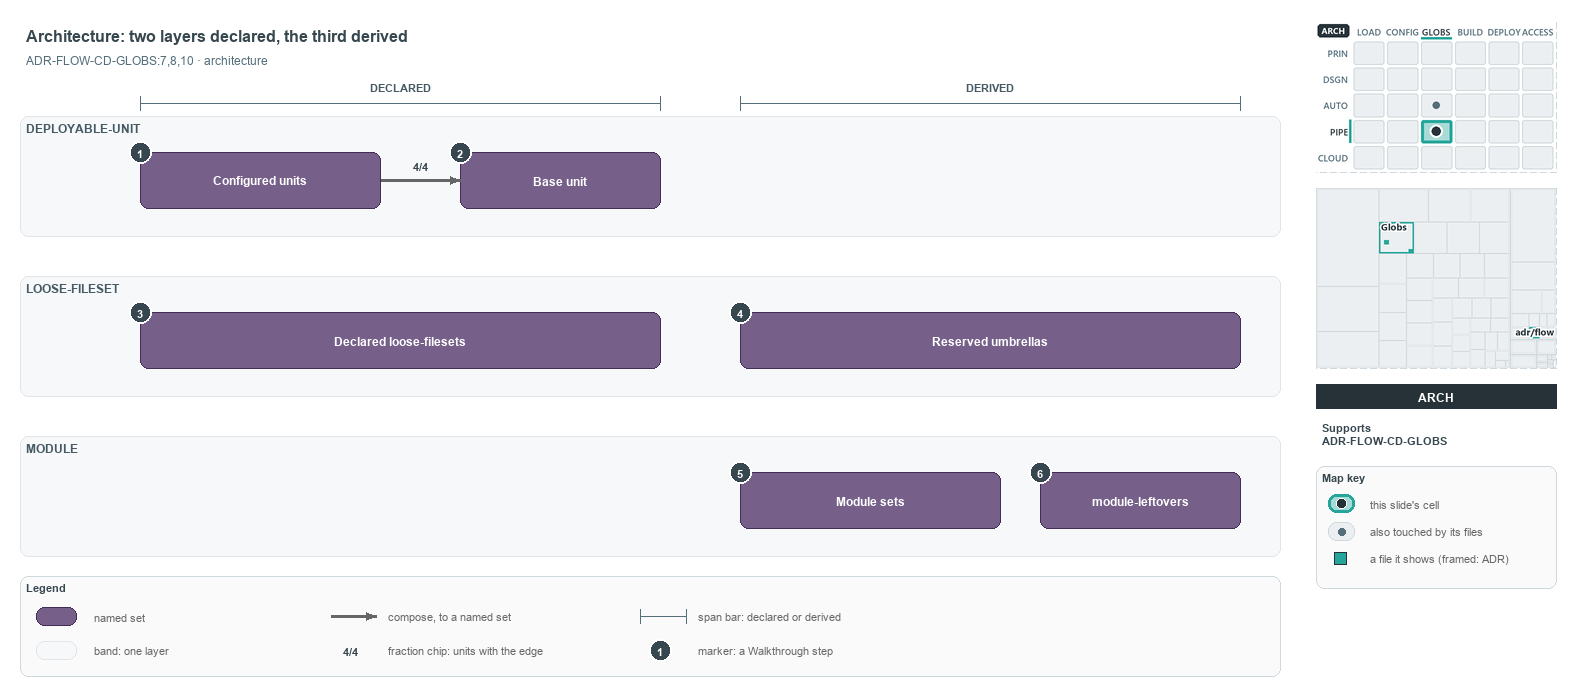

The diagram above was exported from draw.io. Its source (the exported page's mxGraphModel, read from the mxfile embedded in the PNG):
<mxGraphModel dx="1024" dy="768" grid="0" gridSize="10" guides="1" tooltips="1" connect="1" arrows="1" fold="1" page="1" pageScale="1" pageWidth="1572" pageHeight="700" background="#ffffff" math="0" shadow="0">
  <root>
    <mxCell id="0" />
    <mxCell id="1" parent="0" />
    <mxCell id="title" value="Architecture: two layers declared, the third derived" style="text;html=1;align=left;verticalAlign=middle;fontSize=16;fontStyle=1;fontColor=#37474F;" vertex="1" parent="1">
      <mxGeometry x="20" y="14" width="1260" height="30" as="geometry" />
    </mxCell>
    <mxCell id="subtitle" value="ADR-FLOW-CD-GLOBS:7,8,10 &amp;#183; architecture" style="text;html=1;align=left;verticalAlign=middle;fontSize=12;fontColor=#546E7A;" vertex="1" parent="1">
      <mxGeometry x="20" y="44" width="1240" height="20" as="geometry" />
    </mxCell>
    <mxCell id="band-du" value="DEPLOYABLE-UNIT" style="rounded=1;html=1;arcSize=3;fillColor=#F6F8FA;strokeColor=#E1E4E8;verticalAlign=top;align=left;spacingLeft=8;fontStyle=1;fontSize=12;fontColor=#455A64;" vertex="1" parent="1">
      <mxGeometry x="20" y="110" width="1260" height="120" as="geometry" />
    </mxCell>
    <mxCell id="band-loose" value="LOOSE-FILESET" style="rounded=1;html=1;arcSize=3;fillColor=#F6F8FA;strokeColor=#E1E4E8;verticalAlign=top;align=left;spacingLeft=8;fontStyle=1;fontSize=12;fontColor=#455A64;" vertex="1" parent="1">
      <mxGeometry x="20" y="270" width="1260" height="120" as="geometry" />
    </mxCell>
    <mxCell id="band-module" value="MODULE" style="rounded=1;html=1;arcSize=3;fillColor=#F6F8FA;strokeColor=#E1E4E8;verticalAlign=top;align=left;spacingLeft=8;fontStyle=1;fontSize=12;fontColor=#455A64;" vertex="1" parent="1">
      <mxGeometry x="20" y="430" width="1260" height="120" as="geometry" />
    </mxCell>
    <mxCell id="span-declared-label" value="DECLARED" style="text;html=1;align=center;verticalAlign=middle;fontSize=11;fontStyle=1;fontColor=#455A64;labelBackgroundColor=#FFFFFF;" vertex="1" parent="1">
      <mxGeometry x="360" y="72" width="80" height="16" as="geometry" />
    </mxCell>
    <mxCell id="span-declared" value="" style="shape=crossbar;whiteSpace=wrap;html=1;rounded=1;fillColor=none;strokeColor=#546E7A;strokeWidth=1.5;" vertex="1" parent="1">
      <mxGeometry x="140" y="90" width="520" height="14" as="geometry" />
    </mxCell>
    <mxCell id="span-derived-label" value="DERIVED" style="text;html=1;align=center;verticalAlign=middle;fontSize=11;fontStyle=1;fontColor=#455A64;labelBackgroundColor=#FFFFFF;" vertex="1" parent="1">
      <mxGeometry x="950" y="72" width="80" height="16" as="geometry" />
    </mxCell>
    <mxCell id="span-derived" value="" style="shape=crossbar;whiteSpace=wrap;html=1;rounded=1;fillColor=none;strokeColor=#546E7A;strokeWidth=1.5;" vertex="1" parent="1">
      <mxGeometry x="740" y="90" width="500" height="14" as="geometry" />
    </mxCell>
    <mxCell id="set-configured" value="&lt;b&gt;Configured units&lt;/b&gt;" style="rounded=1;whiteSpace=wrap;html=1;arcSize=20;fillColor=#76608a;strokeColor=#432d57;fontColor=#FFFFFF;fontSize=12;" vertex="1" parent="1">
      <mxGeometry x="140" y="146" width="240" height="56" as="geometry" />
    </mxCell>
    <mxCell id="set-base" value="&lt;b&gt;Base unit&lt;/b&gt;" style="rounded=1;whiteSpace=wrap;html=1;arcSize=20;fillColor=#76608a;strokeColor=#432d57;fontColor=#FFFFFF;fontSize=12;" vertex="1" parent="1">
      <mxGeometry x="460" y="146" width="200" height="56" as="geometry" />
    </mxCell>
    <mxCell id="p-edge-compose-a" value="" style="text;html=1;strokeColor=none;fillColor=none;" vertex="1" parent="1">
      <mxGeometry x="380" y="174" width="1" height="1" as="geometry" />
    </mxCell>
    <mxCell id="p-edge-compose-b" value="" style="text;html=1;strokeColor=none;fillColor=none;" vertex="1" parent="1">
      <mxGeometry x="460" y="174" width="1" height="1" as="geometry" />
    </mxCell>
    <mxCell id="edge-compose" value="" style="edgeStyle=orthogonalEdgeStyle;rounded=1;html=1;fontSize=10;endArrow=block;strokeColor=#666666;strokeWidth=2.5;" edge="1" parent="1" source="p-edge-compose-a" target="p-edge-compose-b">
      <mxGeometry relative="1" as="geometry" />
    </mxCell>
    <mxCell id="frac-compose" value="&lt;b&gt;4/4&lt;/b&gt;" style="text;html=1;align=center;verticalAlign=middle;fontSize=11;fontColor=#37474F;fillColor=#FFFFFF;strokeColor=none;" vertex="1" parent="1">
      <mxGeometry x="405" y="150" width="30" height="18" as="geometry" />
    </mxCell>
    <mxCell id="set-declared-loose" value="&lt;b&gt;Declared loose-filesets&lt;/b&gt;" style="rounded=1;whiteSpace=wrap;html=1;arcSize=20;fillColor=#76608a;strokeColor=#432d57;fontColor=#FFFFFF;fontSize=12;" vertex="1" parent="1">
      <mxGeometry x="140" y="306" width="520" height="56" as="geometry" />
    </mxCell>
    <mxCell id="set-umbrellas" value="&lt;b&gt;Reserved umbrellas&lt;/b&gt;" style="rounded=1;whiteSpace=wrap;html=1;arcSize=20;fillColor=#76608a;strokeColor=#432d57;fontColor=#FFFFFF;fontSize=12;" vertex="1" parent="1">
      <mxGeometry x="740" y="306" width="500" height="56" as="geometry" />
    </mxCell>
    <mxCell id="set-module" value="&lt;b&gt;Module sets&lt;/b&gt;" style="rounded=1;whiteSpace=wrap;html=1;arcSize=20;fillColor=#76608a;strokeColor=#432d57;fontColor=#FFFFFF;fontSize=12;" vertex="1" parent="1">
      <mxGeometry x="740" y="466" width="260" height="56" as="geometry" />
    </mxCell>
    <mxCell id="set-leftovers" value="&lt;b&gt;module-leftovers&lt;/b&gt;" style="rounded=1;whiteSpace=wrap;html=1;arcSize=20;fillColor=#76608a;strokeColor=#432d57;fontColor=#FFFFFF;fontSize=12;" vertex="1" parent="1">
      <mxGeometry x="1040" y="466" width="200" height="56" as="geometry" />
    </mxCell>
    <mxCell id="mark-1" value="1" style="ellipse;html=1;fillColor=#37474F;strokeColor=#FFFFFF;strokeWidth=2;fontColor=#FFFFFF;fontStyle=1;fontSize=11;" vertex="1" parent="1">
      <mxGeometry x="129" y="135" width="22" height="22" as="geometry" />
    </mxCell>
    <mxCell id="mark-2" value="2" style="ellipse;html=1;fillColor=#37474F;strokeColor=#FFFFFF;strokeWidth=2;fontColor=#FFFFFF;fontStyle=1;fontSize=11;" vertex="1" parent="1">
      <mxGeometry x="449" y="135" width="22" height="22" as="geometry" />
    </mxCell>
    <mxCell id="mark-3" value="3" style="ellipse;html=1;fillColor=#37474F;strokeColor=#FFFFFF;strokeWidth=2;fontColor=#FFFFFF;fontStyle=1;fontSize=11;" vertex="1" parent="1">
      <mxGeometry x="129" y="295" width="22" height="22" as="geometry" />
    </mxCell>
    <mxCell id="mark-4" value="4" style="ellipse;html=1;fillColor=#37474F;strokeColor=#FFFFFF;strokeWidth=2;fontColor=#FFFFFF;fontStyle=1;fontSize=11;" vertex="1" parent="1">
      <mxGeometry x="729" y="295" width="22" height="22" as="geometry" />
    </mxCell>
    <mxCell id="mark-5" value="5" style="ellipse;html=1;fillColor=#37474F;strokeColor=#FFFFFF;strokeWidth=2;fontColor=#FFFFFF;fontStyle=1;fontSize=11;" vertex="1" parent="1">
      <mxGeometry x="729" y="455" width="22" height="22" as="geometry" />
    </mxCell>
    <mxCell id="mark-6" value="6" style="ellipse;html=1;fillColor=#37474F;strokeColor=#FFFFFF;strokeWidth=2;fontColor=#FFFFFF;fontStyle=1;fontSize=11;" vertex="1" parent="1">
      <mxGeometry x="1029" y="455" width="22" height="22" as="geometry" />
    </mxCell>
    <mxCell id="legend" value="&lt;b&gt;Legend&lt;/b&gt;" style="rounded=1;whiteSpace=wrap;html=1;arcSize=6;fillColor=#FAFAFA;strokeColor=#CFD8DC;align=left;verticalAlign=top;spacing=8;fontSize=11;fontColor=#37474F;" vertex="1" parent="1">
      <mxGeometry x="20" y="570" width="1260" height="100" as="geometry" />
    </mxCell>
    <mxCell id="legend-0" value="" style="rounded=1;whiteSpace=wrap;html=1;arcSize=20;fillColor=#76608a;strokeColor=#432d57;fontColor=#FFFFFF;fontSize=12;" vertex="1" parent="1">
      <mxGeometry x="36" y="601" width="40" height="18" as="geometry" />
    </mxCell>
    <mxCell id="legend-0-text" value="named set" style="text;html=1;align=left;verticalAlign=middle;fontSize=11;fontColor=#666666;" vertex="1" parent="1">
      <mxGeometry x="88" y="600" width="230" height="20" as="geometry" />
    </mxCell>
    <mxCell id="legend-1" value="" style="rounded=1;html=1;arcSize=3;fillColor=#F6F8FA;strokeColor=#E1E4E8;verticalAlign=top;align=left;spacingLeft=8;fontStyle=1;fontSize=12;fontColor=#455A64;" vertex="1" parent="1">
      <mxGeometry x="36" y="635" width="40" height="18" as="geometry" />
    </mxCell>
    <mxCell id="legend-1-text" value="band: one layer" style="text;html=1;align=left;verticalAlign=middle;fontSize=11;fontColor=#666666;" vertex="1" parent="1">
      <mxGeometry x="88" y="634" width="230" height="20" as="geometry" />
    </mxCell>
    <mxCell id="legend-2-a" value="" style="text;html=1;strokeColor=none;fillColor=none;" vertex="1" parent="1">
      <mxGeometry x="330" y="610" width="1" height="1" as="geometry" />
    </mxCell>
    <mxCell id="legend-2-b" value="" style="text;html=1;strokeColor=none;fillColor=none;" vertex="1" parent="1">
      <mxGeometry x="376" y="610" width="1" height="1" as="geometry" />
    </mxCell>
    <mxCell id="legend-2" value="" style="edgeStyle=orthogonalEdgeStyle;rounded=1;html=1;fontSize=10;endArrow=block;strokeColor=#666666;strokeWidth=2.5;" edge="1" parent="1" source="legend-2-a" target="legend-2-b">
      <mxGeometry relative="1" as="geometry" />
    </mxCell>
    <mxCell id="legend-2-text" value="compose, to a named set" style="text;html=1;align=left;verticalAlign=middle;fontSize=11;fontColor=#666666;" vertex="1" parent="1">
      <mxGeometry x="382" y="600" width="230" height="20" as="geometry" />
    </mxCell>
    <mxCell id="legend-3" value="&lt;b&gt;4/4&lt;/b&gt;" style="text;html=1;align=center;verticalAlign=middle;fontSize=11;fontColor=#37474F;fillColor=#FFFFFF;strokeColor=none;" vertex="1" parent="1">
      <mxGeometry x="335" y="635" width="30" height="18" as="geometry" />
    </mxCell>
    <mxCell id="legend-3-text" value="fraction chip: units with the edge" style="text;html=1;align=left;verticalAlign=middle;fontSize=11;fontColor=#666666;" vertex="1" parent="1">
      <mxGeometry x="382" y="634" width="230" height="20" as="geometry" />
    </mxCell>
    <mxCell id="legend-4" value="" style="shape=crossbar;whiteSpace=wrap;html=1;rounded=1;fillColor=none;strokeColor=#546E7A;strokeWidth=1.5;" vertex="1" parent="1">
      <mxGeometry x="640" y="603" width="46" height="14" as="geometry" />
    </mxCell>
    <mxCell id="legend-4-text" value="span bar: declared or derived" style="text;html=1;align=left;verticalAlign=middle;fontSize=11;fontColor=#666666;" vertex="1" parent="1">
      <mxGeometry x="692" y="600" width="230" height="20" as="geometry" />
    </mxCell>
    <mxCell id="legend-5" value="1" style="ellipse;html=1;fillColor=#37474F;strokeColor=#FFFFFF;strokeWidth=2;fontColor=#FFFFFF;fontStyle=1;fontSize=11;" vertex="1" parent="1">
      <mxGeometry x="649" y="633" width="22" height="22" as="geometry" />
    </mxCell>
    <mxCell id="legend-5-text" value="marker: a Walkthrough step" style="text;html=1;align=left;verticalAlign=middle;fontSize=11;fontColor=#666666;" vertex="1" parent="1">
      <mxGeometry x="692" y="634" width="230" height="20" as="geometry" />
    </mxCell>
    <mxCell id="minimap-stack" value="" style="shape=image;html=1;imageAspect=0;aspect=fixed;verticalLabelPosition=bottom;strokeColor=#CFD8DC;dashed=1;fillColor=#FAFAFA;image=data:image/png,(base64 omitted: 16400 chars);" vertex="1" parent="1">
      <mxGeometry x="1316" y="16" width="240" height="150" as="geometry" />
    </mxCell>
    <mxCell id="minimap-tree" value="" style="shape=image;html=1;imageAspect=0;aspect=fixed;verticalLabelPosition=bottom;strokeColor=#CFD8DC;dashed=1;fillColor=#FAFAFA;image=data:image/png,(base64 omitted: 8520 chars);" vertex="1" parent="1">
      <mxGeometry x="1316" y="182" width="240" height="180" as="geometry" />
    </mxCell>
    <mxCell id="lens-badge" value="ARCH" style="rounded=0;whiteSpace=wrap;html=1;align=center;verticalAlign=middle;fontSize=12;fontStyle=1;fontColor=#FFFFFF;fillColor=#263238;strokeColor=none;" vertex="1" parent="1">
      <mxGeometry x="1316" y="378" width="240" height="24" as="geometry" />
    </mxCell>
    <mxCell id="supports" value="&lt;b&gt;Supports&lt;/b&gt;&lt;br&gt;ADR-FLOW-CD-GLOBS" style="text;html=1;whiteSpace=wrap;align=left;verticalAlign=top;fontSize=11;fontColor=#37474F;" vertex="1" parent="1">
      <mxGeometry x="1316" y="410" width="240" height="38" as="geometry" />
    </mxCell>
    <mxCell id="mapkey" value="&lt;b&gt;Map key&lt;/b&gt;" style="rounded=1;whiteSpace=wrap;html=1;arcSize=6;fillColor=#FAFAFA;strokeColor=#CFD8DC;align=left;verticalAlign=top;spacing=8;fontSize=11;fontColor=#37474F;" vertex="1" parent="1">
      <mxGeometry x="1316" y="460" width="240" height="122" as="geometry" />
    </mxCell>
    <mxCell id="mapkey-here" value="" style="rounded=1;arcSize=20;html=1;fillColor=#A8DBD7;strokeColor=#26A69A;strokeWidth=3;" vertex="1" parent="1">
      <mxGeometry x="1328" y="488" width="26" height="18" as="geometry" />
    </mxCell>
    <mxCell id="mapkey-here-dot" value="" style="ellipse;html=1;fillColor=#263238;strokeColor=#FFFFFF;strokeWidth=1.5;" vertex="1" parent="1">
      <mxGeometry x="1336" y="492" width="10" height="10" as="geometry" />
    </mxCell>
    <mxCell id="mapkey-here-text" value="this slide's cell" style="text;html=1;align=left;verticalAlign=middle;fontSize=11;fontColor=#666666;" vertex="1" parent="1">
      <mxGeometry x="1364" y="487" width="180" height="20" as="geometry" />
    </mxCell>
    <mxCell id="mapkey-touched" value="" style="rounded=1;arcSize=20;html=1;fillColor=#ECEFF1;strokeColor=#CFD8DC;" vertex="1" parent="1">
      <mxGeometry x="1328" y="516" width="26" height="18" as="geometry" />
    </mxCell>
    <mxCell id="mapkey-touched-dot" value="" style="ellipse;html=1;fillColor=#546E7A;strokeColor=none;" vertex="1" parent="1">
      <mxGeometry x="1338" y="522" width="7" height="7" as="geometry" />
    </mxCell>
    <mxCell id="mapkey-touched-text" value="also touched by its files" style="text;html=1;align=left;verticalAlign=middle;fontSize=11;fontColor=#666666;" vertex="1" parent="1">
      <mxGeometry x="1364" y="515" width="180" height="20" as="geometry" />
    </mxCell>
    <mxCell id="mapkey-file" value="" style="rounded=0;html=1;fillColor=#26A69A;strokeColor=#263238;strokeWidth=1.5;" vertex="1" parent="1">
      <mxGeometry x="1334" y="546" width="12" height="12" as="geometry" />
    </mxCell>
    <mxCell id="mapkey-file-text" value="a file it shows (framed: ADR)" style="text;html=1;align=left;verticalAlign=middle;fontSize=11;fontColor=#666666;" vertex="1" parent="1">
      <mxGeometry x="1364" y="542" width="180" height="20" as="geometry" />
    </mxCell>
  </root>
</mxGraphModel>